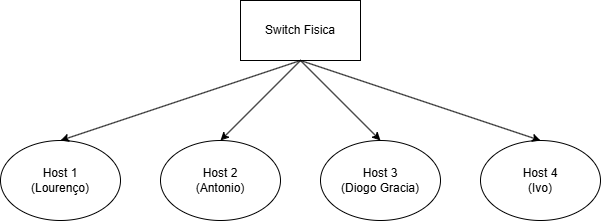

The diagram above was exported from draw.io. Its source (the exported page's mxGraphModel, read from the mxfile embedded in the PNG):
<mxGraphModel dx="989" dy="509" grid="1" gridSize="10" guides="1" tooltips="1" connect="1" arrows="1" fold="1" page="1" pageScale="1" pageWidth="827" pageHeight="1169" math="0" shadow="0">
  <root>
    <mxCell id="0" />
    <mxCell id="1" parent="0" />
    <mxCell id="WeN-4F4kEARbILJCfDxl-27" value="Switch Fisica" style="rounded=0;whiteSpace=wrap;html=1;" vertex="1" parent="1">
      <mxGeometry x="320" y="180" width="120" height="60" as="geometry" />
    </mxCell>
    <mxCell id="WeN-4F4kEARbILJCfDxl-29" value="Host 1&lt;div&gt;(Lourenço)&lt;/div&gt;" style="ellipse;whiteSpace=wrap;html=1;" vertex="1" parent="1">
      <mxGeometry x="80" y="320" width="120" height="80" as="geometry" />
    </mxCell>
    <mxCell id="WeN-4F4kEARbILJCfDxl-30" value="Host 2&lt;div&gt;(Antonio)&lt;/div&gt;" style="ellipse;whiteSpace=wrap;html=1;" vertex="1" parent="1">
      <mxGeometry x="240" y="320" width="120" height="80" as="geometry" />
    </mxCell>
    <mxCell id="WeN-4F4kEARbILJCfDxl-31" value="Host 3&lt;br&gt;(Diogo Gracia)" style="ellipse;whiteSpace=wrap;html=1;" vertex="1" parent="1">
      <mxGeometry x="400" y="320" width="120" height="80" as="geometry" />
    </mxCell>
    <mxCell id="WeN-4F4kEARbILJCfDxl-32" value="Host 4&lt;br&gt;(Ivo)" style="ellipse;whiteSpace=wrap;html=1;" vertex="1" parent="1">
      <mxGeometry x="560" y="320" width="120" height="80" as="geometry" />
    </mxCell>
    <mxCell id="WeN-4F4kEARbILJCfDxl-33" value="" style="endArrow=classic;html=1;rounded=0;exitX=0.5;exitY=1;exitDx=0;exitDy=0;entryX=0.5;entryY=0;entryDx=0;entryDy=0;" edge="1" parent="1" source="WeN-4F4kEARbILJCfDxl-27" target="WeN-4F4kEARbILJCfDxl-29">
      <mxGeometry width="50" height="50" relative="1" as="geometry">
        <mxPoint x="370" y="310" as="sourcePoint" />
        <mxPoint x="420" y="260" as="targetPoint" />
      </mxGeometry>
    </mxCell>
    <mxCell id="WeN-4F4kEARbILJCfDxl-34" value="" style="endArrow=classic;html=1;rounded=0;entryX=0.5;entryY=0;entryDx=0;entryDy=0;" edge="1" parent="1" target="WeN-4F4kEARbILJCfDxl-30">
      <mxGeometry width="50" height="50" relative="1" as="geometry">
        <mxPoint x="380" y="240" as="sourcePoint" />
        <mxPoint x="440" y="260" as="targetPoint" />
      </mxGeometry>
    </mxCell>
    <mxCell id="WeN-4F4kEARbILJCfDxl-35" value="" style="endArrow=classic;html=1;rounded=0;exitX=0.5;exitY=1;exitDx=0;exitDy=0;entryX=0.5;entryY=0;entryDx=0;entryDy=0;" edge="1" parent="1" source="WeN-4F4kEARbILJCfDxl-27" target="WeN-4F4kEARbILJCfDxl-31">
      <mxGeometry width="50" height="50" relative="1" as="geometry">
        <mxPoint x="440" y="310" as="sourcePoint" />
        <mxPoint x="490" y="260" as="targetPoint" />
      </mxGeometry>
    </mxCell>
    <mxCell id="WeN-4F4kEARbILJCfDxl-36" value="" style="endArrow=classic;html=1;rounded=0;exitX=0.5;exitY=1;exitDx=0;exitDy=0;entryX=0.5;entryY=0;entryDx=0;entryDy=0;" edge="1" parent="1" source="WeN-4F4kEARbILJCfDxl-27" target="WeN-4F4kEARbILJCfDxl-32">
      <mxGeometry width="50" height="50" relative="1" as="geometry">
        <mxPoint x="560" y="290" as="sourcePoint" />
        <mxPoint x="610" y="240" as="targetPoint" />
      </mxGeometry>
    </mxCell>
  </root>
</mxGraphModel>